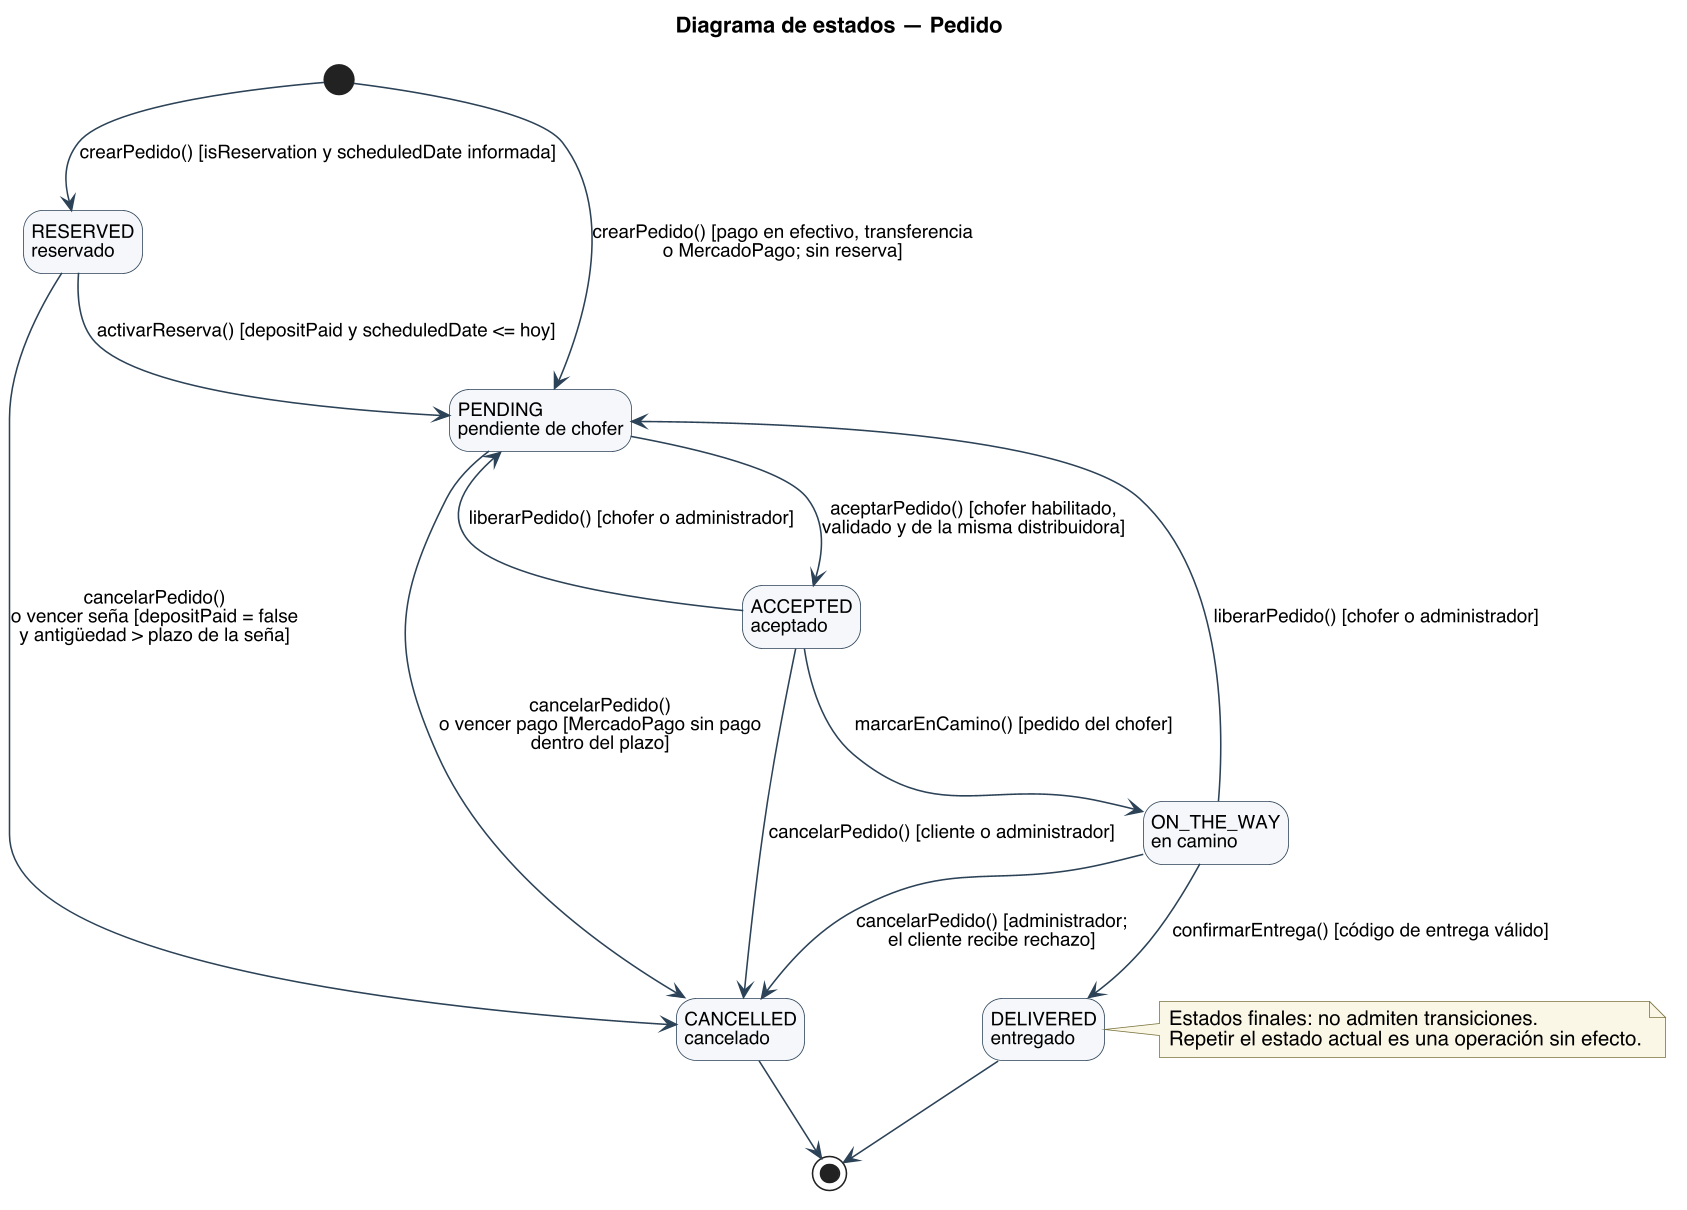

The diagram above was rendered by PlantUML. Its source (embedded in the PNG):
@startuml
title Diagrama de estados — Pedido
skinparam backgroundColor #FFFFFF
skinparam shadowing false
skinparam defaultFontName Helvetica
skinparam defaultFontSize 13
skinparam dpi 150
skinparam ArrowColor #2C4257
skinparam state {
  BorderColor #2C4257
  BackgroundColor #F4F7FA
  StartColor #2C4257
  EndColor #2C4257
  AttributeFontSize 12
}
skinparam ArrowFontSize 12
skinparam NoteBackgroundColor #FBF7E6
skinparam NoteBorderColor #7A7340
hide empty description
state "RESERVED\nreservado" as RESERVED
state "PENDING\npendiente de chofer" as PENDING
state "ACCEPTED\naceptado" as ACCEPTED
state "ON_THE_WAY\nen camino" as ON_THE_WAY
state "DELIVERED\nentregado" as DELIVERED
state "CANCELLED\ncancelado" as CANCELLED

[*] --> PENDING : crearPedido() [pago en efectivo, transferencia\no MercadoPago; sin reserva]
[*] --> RESERVED : crearPedido() [isReservation y scheduledDate informada]
RESERVED --> PENDING : activarReserva() [depositPaid y scheduledDate <= hoy]
RESERVED --> CANCELLED : cancelarPedido()\no vencer seña [depositPaid = false\ny antigüedad > plazo de la seña]
PENDING --> ACCEPTED : aceptarPedido() [chofer habilitado,\nvalidado y de la misma distribuidora]
PENDING --> CANCELLED : cancelarPedido()\no vencer pago [MercadoPago sin pago\ndentro del plazo]
ACCEPTED --> ON_THE_WAY : marcarEnCamino() [pedido del chofer]
ACCEPTED --> PENDING : liberarPedido() [chofer o administrador]
ACCEPTED --> CANCELLED : cancelarPedido() [cliente o administrador]
ON_THE_WAY --> DELIVERED : confirmarEntrega() [código de entrega válido]
ON_THE_WAY --> PENDING : liberarPedido() [chofer o administrador]
ON_THE_WAY --> CANCELLED : cancelarPedido() [administrador;\nel cliente recibe rechazo]
DELIVERED --> [*]
CANCELLED --> [*]

note right of DELIVERED
  Estados finales: no admiten transiciones.
  Repetir el estado actual es una operación sin efecto.
end note
@enduml